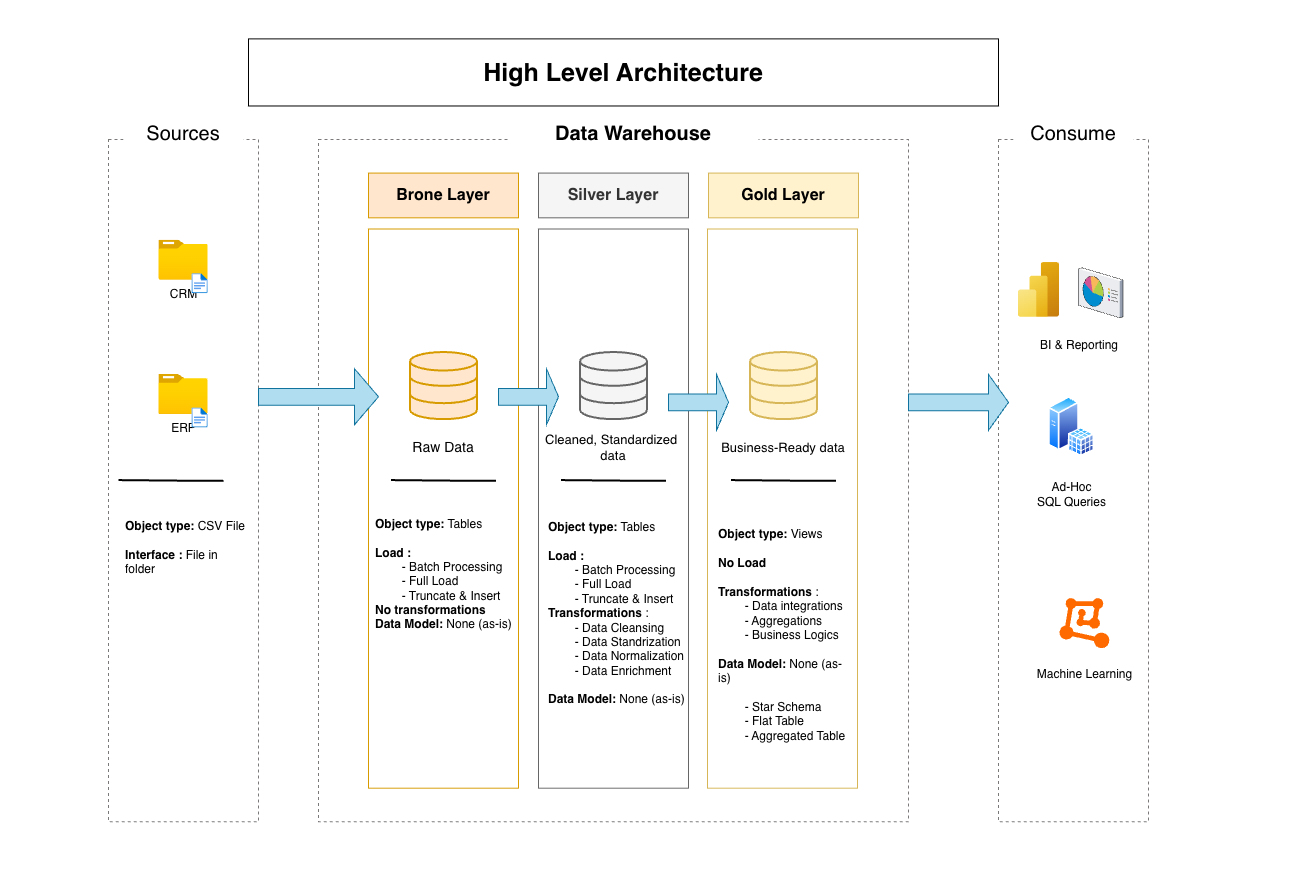

The diagram above was exported from draw.io. Its source (the exported page's mxGraphModel, read from the mxfile embedded in the PNG):
<mxGraphModel dx="2824" dy="1796" grid="0" gridSize="10" guides="1" tooltips="1" connect="1" arrows="1" fold="1" page="1" pageScale="1" pageWidth="1654" pageHeight="1169" background="#ffffff" math="0" shadow="0">
  <root>
    <mxCell id="0" />
    <mxCell id="1" parent="0" />
    <mxCell id="re1_jvQJhrWgS6JXVXtk-5" connectable="0" parent="1" style="group" value="" vertex="1">
      <mxGeometry height="883" width="1308" x="168" y="121" as="geometry" />
    </mxCell>
    <mxCell id="re1_jvQJhrWgS6JXVXtk-3" connectable="0" parent="re1_jvQJhrWgS6JXVXtk-5" style="group;strokeColor=light-dark(#ffffff, #ededed);dashed=1;dashPattern=1 2;container=0;" value="" vertex="1">
      <mxGeometry height="850" width="1290" x="18" y="16" as="geometry" />
    </mxCell>
    <mxCell id="flegLxbqQPrxsLnCkeMS-16" parent="re1_jvQJhrWgS6JXVXtk-5" style="image;aspect=fixed;html=1;points=[];align=center;fontSize=12;image=img/lib/azure2/general/Folder_Blank.svg;" value="CRM" vertex="1">
      <mxGeometry height="40" width="49.28" x="158.36" y="239.68421052631578" as="geometry" />
    </mxCell>
    <mxCell id="flegLxbqQPrxsLnCkeMS-23" parent="re1_jvQJhrWgS6JXVXtk-5" style="image;aspect=fixed;html=1;points=[];align=center;fontSize=12;image=img/lib/azure2/general/Folder_Blank.svg;" value="ERP" vertex="1">
      <mxGeometry height="40" width="49.28" x="158.36" y="373.89473684210526" as="geometry" />
    </mxCell>
    <mxCell id="flegLxbqQPrxsLnCkeMS-1" parent="re1_jvQJhrWgS6JXVXtk-5" style="rounded=0;whiteSpace=wrap;html=1;gradientColor=none;fillColor=none;strokeColor=light-dark(#7c7979, #ededed);dashed=1;" value="" vertex="1">
      <mxGeometry height="682.2368421052631" width="150" x="108" y="139.02631578947367" as="geometry" />
    </mxCell>
    <mxCell id="flegLxbqQPrxsLnCkeMS-3" parent="re1_jvQJhrWgS6JXVXtk-5" style="rounded=0;whiteSpace=wrap;html=1;strokeColor=none;" value="&lt;font style=&quot;font-size: 20px;&quot;&gt;Sources&lt;/font&gt;" vertex="1">
      <mxGeometry height="33.55263157894737" width="120" x="123" y="116.65789473684211" as="geometry" />
    </mxCell>
    <mxCell id="flegLxbqQPrxsLnCkeMS-4" parent="re1_jvQJhrWgS6JXVXtk-5" style="rounded=0;whiteSpace=wrap;html=1;gradientColor=none;fillColor=none;strokeColor=light-dark(#7c7979, #ededed);dashed=1;" value="" vertex="1">
      <mxGeometry height="682.2368421052631" width="590" x="318" y="139.02631578947367" as="geometry" />
    </mxCell>
    <mxCell id="flegLxbqQPrxsLnCkeMS-6" parent="re1_jvQJhrWgS6JXVXtk-5" style="rounded=0;whiteSpace=wrap;html=1;strokeColor=none;" value="&lt;font style=&quot;font-size: 20px;&quot;&gt;&lt;b&gt;Data Warehouse&lt;/b&gt;&lt;/font&gt;" vertex="1">
      <mxGeometry height="33.55263157894737" width="250" x="508" y="116.65789473684211" as="geometry" />
    </mxCell>
    <mxCell id="flegLxbqQPrxsLnCkeMS-7" parent="re1_jvQJhrWgS6JXVXtk-5" style="rounded=0;whiteSpace=wrap;html=1;gradientColor=none;fillColor=none;strokeColor=light-dark(#7c7979, #ededed);dashed=1;" value="" vertex="1">
      <mxGeometry height="682.2368421052631" width="150" x="998" y="139.02631578947367" as="geometry" />
    </mxCell>
    <mxCell id="flegLxbqQPrxsLnCkeMS-8" parent="re1_jvQJhrWgS6JXVXtk-5" style="rounded=0;whiteSpace=wrap;html=1;strokeColor=none;" value="&lt;font style=&quot;font-size: 20px;&quot;&gt;Consume&lt;/font&gt;" vertex="1">
      <mxGeometry height="33.55263157894737" width="120" x="1013" y="116.65789473684211" as="geometry" />
    </mxCell>
    <mxCell id="flegLxbqQPrxsLnCkeMS-9" parent="re1_jvQJhrWgS6JXVXtk-5" style="rounded=0;whiteSpace=wrap;html=1;fillColor=#ffe6cc;strokeColor=#d79b00;" value="&lt;font style=&quot;font-size: 16px;&quot;&gt;&lt;b&gt;Brone Layer&lt;/b&gt;&lt;/font&gt;" vertex="1">
      <mxGeometry height="44.73684210526316" width="150" x="368" y="172.57894736842107" as="geometry" />
    </mxCell>
    <mxCell id="flegLxbqQPrxsLnCkeMS-11" parent="re1_jvQJhrWgS6JXVXtk-5" style="rounded=0;whiteSpace=wrap;html=1;fillColor=none;strokeColor=#d79b00;" value="" vertex="1">
      <mxGeometry height="559.2105263157894" width="150" x="368" y="228.5" as="geometry" />
    </mxCell>
    <mxCell id="flegLxbqQPrxsLnCkeMS-12" parent="re1_jvQJhrWgS6JXVXtk-5" style="rounded=0;whiteSpace=wrap;html=1;fillColor=#f5f5f5;strokeColor=#666666;fontColor=#333333;" value="&lt;font style=&quot;font-size: 16px;&quot;&gt;&lt;b&gt;Silver Layer&lt;/b&gt;&lt;/font&gt;" vertex="1">
      <mxGeometry height="44.73684210526316" width="150" x="538" y="172.57894736842107" as="geometry" />
    </mxCell>
    <mxCell id="flegLxbqQPrxsLnCkeMS-13" parent="re1_jvQJhrWgS6JXVXtk-5" style="rounded=0;whiteSpace=wrap;html=1;fillColor=none;strokeColor=#666666;fontColor=#333333;" value="" vertex="1">
      <mxGeometry height="559.2105263157894" width="150" x="538" y="228.5" as="geometry" />
    </mxCell>
    <mxCell id="flegLxbqQPrxsLnCkeMS-14" parent="re1_jvQJhrWgS6JXVXtk-5" style="rounded=0;whiteSpace=wrap;html=1;fillColor=#fff2cc;strokeColor=#d6b656;" value="&lt;font style=&quot;font-size: 16px;&quot;&gt;&lt;b&gt;Gold Layer&lt;/b&gt;&lt;/font&gt;" vertex="1">
      <mxGeometry height="44.73684210526316" width="150" x="708" y="172.57894736842107" as="geometry" />
    </mxCell>
    <mxCell id="flegLxbqQPrxsLnCkeMS-15" parent="re1_jvQJhrWgS6JXVXtk-5" style="rounded=0;whiteSpace=wrap;html=1;fillColor=none;strokeColor=#d6b656;" value="" vertex="1">
      <mxGeometry height="559.2105263157894" width="150" x="707" y="228.5" as="geometry" />
    </mxCell>
    <mxCell id="flegLxbqQPrxsLnCkeMS-18" connectable="0" parent="re1_jvQJhrWgS6JXVXtk-5" style="group" value="" vertex="1">
      <mxGeometry height="55.921052631578945" width="49.28" x="158.36" y="239.68421052631578" as="geometry" />
    </mxCell>
    <mxCell id="flegLxbqQPrxsLnCkeMS-17" parent="flegLxbqQPrxsLnCkeMS-18" style="image;aspect=fixed;html=1;points=[];align=center;fontSize=12;image=img/lib/azure2/general/File.svg;" value="" vertex="1">
      <mxGeometry height="20" width="16.23" x="33.04999999999998" y="33.55263157894737" as="geometry" />
    </mxCell>
    <mxCell id="flegLxbqQPrxsLnCkeMS-21" connectable="0" parent="re1_jvQJhrWgS6JXVXtk-5" style="group" value="" vertex="1">
      <mxGeometry height="55.921052631578945" width="49.28" x="158.36" y="373.89473684210526" as="geometry" />
    </mxCell>
    <mxCell id="flegLxbqQPrxsLnCkeMS-22" parent="flegLxbqQPrxsLnCkeMS-21" style="image;aspect=fixed;html=1;points=[];align=center;fontSize=12;image=img/lib/azure2/general/File.svg;" value="" vertex="1">
      <mxGeometry height="20" width="16.23" x="33.04999999999998" y="33.55263157894737" as="geometry" />
    </mxCell>
    <mxCell id="flegLxbqQPrxsLnCkeMS-26" parent="re1_jvQJhrWgS6JXVXtk-5" style="html=1;verticalLabelPosition=bottom;align=center;labelBackgroundColor=#ffffff;verticalAlign=top;strokeWidth=2;strokeColor=#d79b00;shadow=0;dashed=0;shape=mxgraph.ios7.icons.data;fillColor=#ffe6cc;" value="" vertex="1">
      <mxGeometry height="67.10526315789474" width="67" x="409.5" y="351.5263157894737" as="geometry" />
    </mxCell>
    <mxCell id="flegLxbqQPrxsLnCkeMS-27" parent="re1_jvQJhrWgS6JXVXtk-5" style="html=1;verticalLabelPosition=bottom;align=center;labelBackgroundColor=#ffffff;verticalAlign=top;strokeWidth=2;strokeColor=#666666;shadow=0;dashed=0;shape=mxgraph.ios7.icons.data;fillColor=#f5f5f5;fontColor=#333333;" value="" vertex="1">
      <mxGeometry height="67.10526315789474" width="67" x="579.5" y="351.5263157894737" as="geometry" />
    </mxCell>
    <mxCell id="flegLxbqQPrxsLnCkeMS-28" parent="re1_jvQJhrWgS6JXVXtk-5" style="html=1;verticalLabelPosition=bottom;align=center;labelBackgroundColor=#ffffff;verticalAlign=top;strokeWidth=2;strokeColor=#d6b656;shadow=0;dashed=0;shape=mxgraph.ios7.icons.data;fillColor=#fff2cc;" value="" vertex="1">
      <mxGeometry height="67.10526315789474" width="67" x="749.5" y="351.5263157894737" as="geometry" />
    </mxCell>
    <mxCell id="flegLxbqQPrxsLnCkeMS-30" parent="re1_jvQJhrWgS6JXVXtk-5" style="shape=singleArrow;whiteSpace=wrap;html=1;fillColor=#b1ddf0;strokeColor=#10739e;" value="" vertex="1">
      <mxGeometry height="55.921052631578945" width="120" x="258" y="368.30263157894734" as="geometry" />
    </mxCell>
    <mxCell id="flegLxbqQPrxsLnCkeMS-31" parent="re1_jvQJhrWgS6JXVXtk-5" style="shape=singleArrow;whiteSpace=wrap;html=1;fillColor=#b1ddf0;strokeColor=#10739e;" value="" vertex="1">
      <mxGeometry height="55.921052631578945" width="60" x="498" y="368.30263157894734" as="geometry" />
    </mxCell>
    <mxCell id="flegLxbqQPrxsLnCkeMS-32" parent="re1_jvQJhrWgS6JXVXtk-5" style="shape=singleArrow;whiteSpace=wrap;html=1;fillColor=#b1ddf0;strokeColor=#10739e;" value="" vertex="1">
      <mxGeometry height="55.921052631578945" width="60" x="668" y="373.89473684210526" as="geometry" />
    </mxCell>
    <mxCell id="flegLxbqQPrxsLnCkeMS-33" parent="re1_jvQJhrWgS6JXVXtk-5" style="text;html=1;whiteSpace=wrap;strokeColor=none;fillColor=none;align=center;verticalAlign=middle;rounded=0;" value="&lt;font style=&quot;font-size: 14px;&quot;&gt;Raw Data&lt;/font&gt;" vertex="1">
      <mxGeometry height="33.55263157894737" width="90" x="398" y="429.8157894736842" as="geometry" />
    </mxCell>
    <mxCell id="flegLxbqQPrxsLnCkeMS-34" parent="re1_jvQJhrWgS6JXVXtk-5" style="text;html=1;whiteSpace=wrap;strokeColor=none;fillColor=none;align=center;verticalAlign=middle;rounded=0;" value="&lt;font style=&quot;font-size: 13px;&quot;&gt;Cleaned, Standardized&amp;nbsp;&lt;/font&gt;&lt;div&gt;&lt;font style=&quot;font-size: 13px;&quot;&gt;data&lt;/font&gt;&lt;/div&gt;" vertex="1">
      <mxGeometry height="33.55263157894737" width="170" x="528" y="429.8157894736842" as="geometry" />
    </mxCell>
    <mxCell id="flegLxbqQPrxsLnCkeMS-35" parent="re1_jvQJhrWgS6JXVXtk-5" style="text;html=1;whiteSpace=wrap;strokeColor=none;fillColor=none;align=center;verticalAlign=middle;rounded=0;" value="&lt;span style=&quot;font-size: 13px;&quot;&gt;Business-Ready data&lt;/span&gt;" vertex="1">
      <mxGeometry height="33.55263157894737" width="170" x="698" y="429.8157894736842" as="geometry" />
    </mxCell>
    <mxCell id="flegLxbqQPrxsLnCkeMS-38" edge="1" parent="re1_jvQJhrWgS6JXVXtk-5" style="shape=link;html=1;rounded=0;width=1;startSize=6;endSize=6;" value="">
      <mxGeometry relative="1" width="100" as="geometry">
        <Array as="points">
          <mxPoint x="178" y="480.14473684210526" />
        </Array>
        <mxPoint x="118" y="479.5855263157895" as="sourcePoint" />
        <mxPoint x="223" y="480.14473684210526" as="targetPoint" />
      </mxGeometry>
    </mxCell>
    <mxCell id="flegLxbqQPrxsLnCkeMS-39" edge="1" parent="re1_jvQJhrWgS6JXVXtk-5" style="shape=link;html=1;rounded=0;width=1;startSize=6;endSize=6;" value="">
      <mxGeometry relative="1" width="100" as="geometry">
        <Array as="points">
          <mxPoint x="450.5" y="480.14473684210526" />
        </Array>
        <mxPoint x="390.5" y="479.5855263157895" as="sourcePoint" />
        <mxPoint x="495.5" y="480.14473684210526" as="targetPoint" />
      </mxGeometry>
    </mxCell>
    <mxCell id="flegLxbqQPrxsLnCkeMS-40" edge="1" parent="re1_jvQJhrWgS6JXVXtk-5" style="shape=link;html=1;rounded=0;width=1;startSize=6;endSize=6;" value="">
      <mxGeometry relative="1" width="100" as="geometry">
        <Array as="points">
          <mxPoint x="620.5" y="480.14473684210526" />
        </Array>
        <mxPoint x="560.5" y="479.5855263157895" as="sourcePoint" />
        <mxPoint x="665.5" y="480.14473684210526" as="targetPoint" />
      </mxGeometry>
    </mxCell>
    <mxCell id="flegLxbqQPrxsLnCkeMS-41" edge="1" parent="re1_jvQJhrWgS6JXVXtk-5" style="shape=link;html=1;rounded=0;width=1;startSize=6;endSize=6;" value="">
      <mxGeometry relative="1" width="100" as="geometry">
        <Array as="points">
          <mxPoint x="790.5" y="480.14473684210526" />
        </Array>
        <mxPoint x="730.5" y="479.5855263157895" as="sourcePoint" />
        <mxPoint x="835.5" y="480.14473684210526" as="targetPoint" />
      </mxGeometry>
    </mxCell>
    <mxCell id="flegLxbqQPrxsLnCkeMS-42" parent="re1_jvQJhrWgS6JXVXtk-5" style="text;html=1;whiteSpace=wrap;strokeColor=none;fillColor=none;align=left;verticalAlign=middle;rounded=0;" value="&lt;font&gt;&lt;b style=&quot;&quot;&gt;Object type:&lt;/b&gt; CSV File&lt;/font&gt;&lt;div&gt;&lt;font&gt;&lt;br&gt;&lt;/font&gt;&lt;/div&gt;&lt;div&gt;&lt;font&gt;&lt;b style=&quot;&quot;&gt;Interface&lt;/b&gt; &lt;b style=&quot;&quot;&gt;:&lt;/b&gt; File in folder&amp;nbsp;&lt;/font&gt;&lt;/div&gt;" vertex="1">
      <mxGeometry height="78.28947368421053" width="125" x="123" y="508.1052631578947" as="geometry" />
    </mxCell>
    <mxCell id="flegLxbqQPrxsLnCkeMS-44" parent="re1_jvQJhrWgS6JXVXtk-5" style="shape=singleArrow;whiteSpace=wrap;html=1;fillColor=#b1ddf0;strokeColor=#10739e;" value="" vertex="1">
      <mxGeometry height="55.921052631578945" width="100" x="908" y="373.89473684210526" as="geometry" />
    </mxCell>
    <mxCell id="flegLxbqQPrxsLnCkeMS-45" parent="re1_jvQJhrWgS6JXVXtk-5" style="text;html=1;whiteSpace=wrap;strokeColor=none;fillColor=none;align=left;verticalAlign=middle;rounded=0;" value="&lt;font&gt;&lt;b style=&quot;&quot;&gt;Object type:&lt;/b&gt; Tables&lt;/font&gt;&lt;div&gt;&lt;font&gt;&lt;br&gt;&lt;/font&gt;&lt;/div&gt;&lt;div&gt;&lt;font&gt;&lt;b&gt;Load :&lt;/b&gt;&lt;/font&gt;&lt;/div&gt;&lt;div&gt;&lt;font&gt;&lt;span style=&quot;white-space: pre;&quot;&gt;&#09;&lt;/span&gt;- Batch Processing&lt;br&gt;&lt;/font&gt;&lt;/div&gt;&lt;div&gt;&lt;font&gt;&lt;span style=&quot;white-space: pre;&quot;&gt;&#09;&lt;/span&gt;- Full Load&lt;br&gt;&lt;/font&gt;&lt;/div&gt;&lt;div&gt;&lt;font&gt;&lt;span style=&quot;white-space: pre;&quot;&gt;&#09;&lt;/span&gt;- Truncate &amp;amp; Insert&lt;/font&gt;&lt;/div&gt;&lt;div&gt;&lt;font&gt;&lt;b&gt;No transformations&lt;/b&gt;&amp;nbsp;&lt;/font&gt;&lt;/div&gt;&lt;div&gt;&lt;font&gt;&lt;b&gt;Data Model:&lt;/b&gt; None (as-is)&lt;/font&gt;&lt;/div&gt;&lt;div&gt;&lt;font style=&quot;font-size: 10px;&quot;&gt;&lt;br&gt;&lt;/font&gt;&lt;/div&gt;" vertex="1">
      <mxGeometry height="190.1315789473684" width="145" x="373" y="485.7368421052631" as="geometry" />
    </mxCell>
    <mxCell id="flegLxbqQPrxsLnCkeMS-48" parent="re1_jvQJhrWgS6JXVXtk-5" style="text;html=1;whiteSpace=wrap;strokeColor=none;fillColor=none;align=left;verticalAlign=middle;rounded=0;" value="&lt;font&gt;&lt;b style=&quot;&quot;&gt;Object type:&lt;/b&gt; Tables&lt;/font&gt;&lt;div&gt;&lt;font&gt;&lt;br&gt;&lt;/font&gt;&lt;/div&gt;&lt;div&gt;&lt;font&gt;&lt;b&gt;Load :&lt;/b&gt;&lt;/font&gt;&lt;/div&gt;&lt;div&gt;&lt;font&gt;&lt;span style=&quot;white-space: pre;&quot;&gt;&#09;&lt;/span&gt;- Batch Processing&lt;br&gt;&lt;/font&gt;&lt;/div&gt;&lt;div&gt;&lt;font&gt;&lt;span style=&quot;white-space: pre;&quot;&gt;&#09;&lt;/span&gt;- Full Load&lt;br&gt;&lt;/font&gt;&lt;/div&gt;&lt;div&gt;&lt;font&gt;&lt;span style=&quot;white-space: pre;&quot;&gt;&#09;&lt;/span&gt;- Truncate &amp;amp; Insert&lt;/font&gt;&lt;/div&gt;&lt;div&gt;&lt;font&gt;&lt;b&gt;Transformations&lt;/b&gt;&amp;nbsp;:&lt;/font&gt;&lt;/div&gt;&lt;div&gt;&lt;font&gt;&lt;span style=&quot;white-space: pre;&quot;&gt;&#09;&lt;/span&gt;- Data Cleansing&lt;br&gt;&lt;/font&gt;&lt;/div&gt;&lt;div&gt;&lt;font&gt;&lt;span style=&quot;white-space: pre;&quot;&gt;&#09;&lt;/span&gt;- Data Standrization&lt;br&gt;&lt;/font&gt;&lt;/div&gt;&lt;div&gt;&lt;font&gt;&lt;span style=&quot;white-space: pre;&quot;&gt;&#09;&lt;/span&gt;- Data Normalization&lt;br&gt;&lt;/font&gt;&lt;/div&gt;&lt;div&gt;&lt;font&gt;&lt;span style=&quot;white-space: pre;&quot;&gt;&#09;&lt;/span&gt;- Data Enrichment&lt;br&gt;&lt;/font&gt;&lt;/div&gt;&lt;div&gt;&lt;font&gt;&lt;br&gt;&lt;/font&gt;&lt;/div&gt;&lt;div&gt;&lt;font&gt;&lt;b&gt;Data Model:&lt;/b&gt; None (as-is)&lt;/font&gt;&lt;/div&gt;&lt;div&gt;&lt;font style=&quot;font-size: 10px;&quot;&gt;&lt;br&gt;&lt;/font&gt;&lt;/div&gt;" vertex="1">
      <mxGeometry height="223.68421052631578" width="142.5" x="545.5" y="508.1052631578947" as="geometry" />
    </mxCell>
    <mxCell id="flegLxbqQPrxsLnCkeMS-49" parent="re1_jvQJhrWgS6JXVXtk-5" style="text;html=1;whiteSpace=wrap;strokeColor=none;fillColor=none;align=left;verticalAlign=middle;rounded=0;" value="&lt;font&gt;&lt;b style=&quot;&quot;&gt;Object type:&lt;/b&gt; Views&lt;/font&gt;&lt;div&gt;&lt;font&gt;&lt;br&gt;&lt;/font&gt;&lt;/div&gt;&lt;div&gt;&lt;font&gt;&lt;b&gt;No Load&amp;nbsp;&lt;/b&gt;&lt;/font&gt;&lt;/div&gt;&lt;div&gt;&lt;font&gt;&lt;b&gt;&lt;br&gt;&lt;/b&gt;&lt;/font&gt;&lt;/div&gt;&lt;div&gt;&lt;font&gt;&lt;b&gt;Transformations&lt;/b&gt;&amp;nbsp;:&lt;/font&gt;&lt;/div&gt;&lt;div&gt;&lt;font&gt;&lt;span style=&quot;white-space: pre;&quot;&gt;&#09;&lt;/span&gt;- Data integrations&lt;br&gt;&lt;/font&gt;&lt;/div&gt;&lt;div&gt;&lt;font&gt;&lt;span style=&quot;white-space: pre;&quot;&gt;&#09;&lt;/span&gt;- Aggregations&lt;br&gt;&lt;/font&gt;&lt;/div&gt;&lt;div&gt;&lt;font&gt;&lt;span style=&quot;white-space: pre;&quot;&gt;&#09;&lt;/span&gt;- Business Logics&lt;/font&gt;&lt;/div&gt;&lt;div&gt;&lt;font&gt;&lt;br&gt;&lt;/font&gt;&lt;/div&gt;&lt;div&gt;&lt;font&gt;&lt;b&gt;Data Model:&lt;/b&gt; None (as-is)&lt;/font&gt;&lt;/div&gt;&lt;div&gt;&lt;font&gt;&lt;br&gt;&lt;/font&gt;&lt;/div&gt;&lt;div&gt;&lt;font&gt;&lt;span style=&quot;white-space: pre;&quot;&gt;&#09;&lt;/span&gt;- Star Schema&lt;br&gt;&lt;/font&gt;&lt;/div&gt;&lt;div&gt;&lt;font&gt;&lt;span style=&quot;white-space: pre;&quot;&gt;&#09;&lt;/span&gt;- Flat Table&lt;br&gt;&lt;/font&gt;&lt;/div&gt;&lt;div&gt;&lt;font&gt;&lt;span style=&quot;white-space: pre;&quot;&gt;&#09;&lt;/span&gt;- Aggregated Table&lt;br&gt;&lt;/font&gt;&lt;/div&gt;&lt;div&gt;&lt;font style=&quot;font-size: 10px;&quot;&gt;&lt;br&gt;&lt;/font&gt;&lt;/div&gt;" vertex="1">
      <mxGeometry height="268.42105263157896" width="135" x="715.5" y="508.1052631578947" as="geometry" />
    </mxCell>
    <mxCell id="flegLxbqQPrxsLnCkeMS-50" parent="re1_jvQJhrWgS6JXVXtk-5" style="image;aspect=fixed;html=1;points=[];align=left;fontSize=12;image=img/lib/azure2/analytics/Power_BI_Embedded.svg;" value="&lt;div style=&quot;&quot;&gt;&lt;br&gt;&lt;/div&gt;&lt;div style=&quot;&quot;&gt;&amp;nbsp; &amp;nbsp; &amp;nbsp; BI &amp;amp; Reporting&lt;/div&gt;" vertex="1">
      <mxGeometry height="54.67" width="41" x="1018" y="262.05263157894734" as="geometry" />
    </mxCell>
    <mxCell id="flegLxbqQPrxsLnCkeMS-51" parent="re1_jvQJhrWgS6JXVXtk-5" style="verticalLabelPosition=bottom;sketch=0;aspect=fixed;html=1;verticalAlign=top;strokeColor=none;align=center;outlineConnect=0;shape=mxgraph.citrix.reporting;" value="" vertex="1">
      <mxGeometry height="50" width="44.57" x="1078" y="267.27565789473687" as="geometry" />
    </mxCell>
    <mxCell id="flegLxbqQPrxsLnCkeMS-52" parent="re1_jvQJhrWgS6JXVXtk-5" style="points=[];aspect=fixed;html=1;align=center;shadow=0;dashed=0;fillColor=#FF6A00;strokeColor=none;shape=mxgraph.alibaba_cloud.machine_learning;" value="&lt;div&gt;&lt;br&gt;&lt;/div&gt;&lt;div&gt;&lt;br&gt;&lt;/div&gt;&lt;div&gt;&lt;br&gt;&lt;/div&gt;&lt;div&gt;&lt;br&gt;&lt;/div&gt;&lt;div&gt;&lt;br&gt;&lt;/div&gt;&lt;div&gt;&lt;br&gt;&lt;/div&gt;&lt;div&gt;&lt;br&gt;&lt;/div&gt;&lt;div&gt;Machine Learning&lt;/div&gt;" vertex="1">
      <mxGeometry height="50.099999999999994" width="49.8" x="1059" y="597.578947368421" as="geometry" />
    </mxCell>
    <mxCell id="flegLxbqQPrxsLnCkeMS-53" parent="re1_jvQJhrWgS6JXVXtk-5" style="image;aspect=fixed;perimeter=ellipsePerimeter;html=1;align=center;shadow=0;dashed=0;spacingTop=3;image=img/lib/active_directory/sql_server.svg;" value="&lt;div&gt;&lt;br&gt;&lt;/div&gt;&lt;div&gt;Ad-Hoc&lt;/div&gt;&lt;div&gt;SQL Queries&lt;/div&gt;" vertex="1">
      <mxGeometry height="60" width="46.2" x="1048" y="396.2631578947368" as="geometry" />
    </mxCell>
    <mxCell id="flegLxbqQPrxsLnCkeMS-55" parent="re1_jvQJhrWgS6JXVXtk-5" style="rounded=0;whiteSpace=wrap;html=1;" value="&lt;font style=&quot;font-size: 25px;&quot;&gt;&lt;b&gt;High Level Architecture&lt;/b&gt;&lt;/font&gt;" vertex="1">
      <mxGeometry height="67.10526315789474" width="750" x="248" y="38.368421052631575" as="geometry" />
    </mxCell>
  </root>
</mxGraphModel>